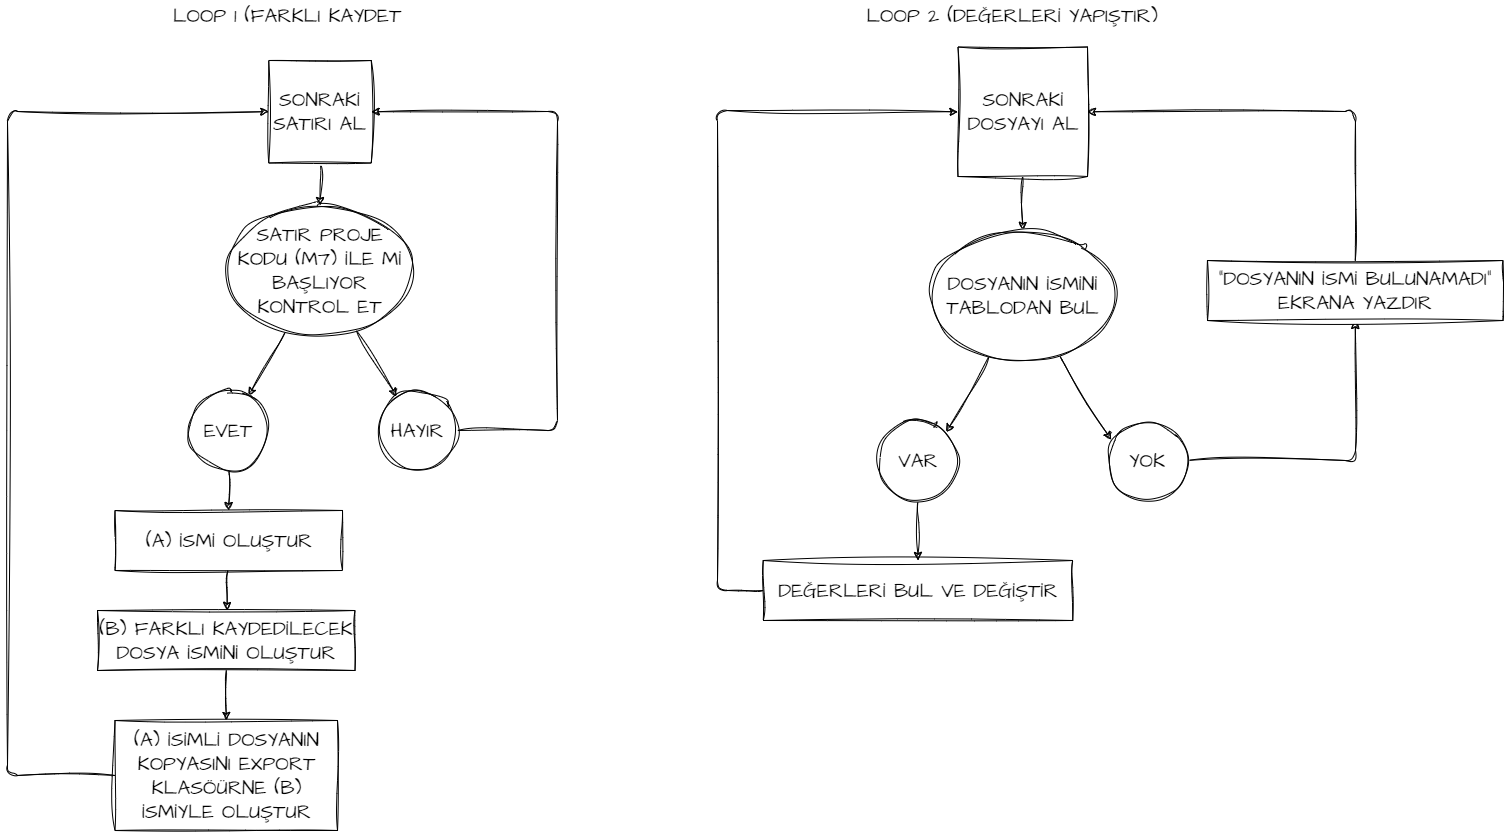

The diagram above was exported from draw.io. Its source (the exported page's mxGraphModel, read from the mxfile embedded in the PNG):
<mxGraphModel dx="1666" dy="1403" grid="1" gridSize="10" guides="1" tooltips="1" connect="1" arrows="1" fold="1" page="1" pageScale="1" pageWidth="850" pageHeight="1100" background="none" math="0" shadow="1">
  <root>
    <mxCell id="0" />
    <mxCell id="1" parent="0" />
    <mxCell id="6" value="" style="edgeStyle=none;hachureGap=4;html=1;fontFamily=Architects Daughter;fontSource=https%3A%2F%2Ffonts.googleapis.com%2Fcss%3Ffamily%3DArchitects%2BDaughter;fontSize=16;entryX=0.5;entryY=0;entryDx=0;entryDy=0;sketch=1;curveFitting=1;jiggle=2;" parent="1" source="12" target="19" edge="1">
      <mxGeometry relative="1" as="geometry">
        <mxPoint x="484.0277777777777" y="260" as="sourcePoint" />
        <mxPoint x="401.25346153846147" y="610" as="targetPoint" />
      </mxGeometry>
    </mxCell>
    <mxCell id="10" value="" style="edgeStyle=none;hachureGap=4;html=1;fontFamily=Architects Daughter;fontSource=https%3A%2F%2Ffonts.googleapis.com%2Fcss%3Ffamily%3DArchitects%2BDaughter;fontSize=16;exitX=0.5;exitY=1;exitDx=0;exitDy=0;sketch=1;curveFitting=1;jiggle=2;" parent="1" source="17" target="9" edge="1">
      <mxGeometry relative="1" as="geometry">
        <mxPoint x="492.5" y="260" as="sourcePoint" />
      </mxGeometry>
    </mxCell>
    <mxCell id="13" value="" style="edgeStyle=none;hachureGap=4;html=1;fontFamily=Architects Daughter;fontSource=https%3A%2F%2Ffonts.googleapis.com%2Fcss%3Ffamily%3DArchitects%2BDaughter;fontSize=16;sketch=1;curveFitting=1;jiggle=2;" parent="1" source="9" target="12" edge="1">
      <mxGeometry relative="1" as="geometry" />
    </mxCell>
    <mxCell id="15" value="" style="edgeStyle=none;hachureGap=4;html=1;fontFamily=Architects Daughter;fontSource=https%3A%2F%2Ffonts.googleapis.com%2Fcss%3Ffamily%3DArchitects%2BDaughter;fontSize=16;sketch=1;curveFitting=1;jiggle=2;" parent="1" source="9" target="14" edge="1">
      <mxGeometry relative="1" as="geometry" />
    </mxCell>
    <mxCell id="9" value="SATIR PROJE KODU (M7) İLE Mİ BAŞLIYOR KONTROL ET" style="ellipse;whiteSpace=wrap;html=1;fontSize=20;fontFamily=Architects Daughter;hachureGap=4;fontSource=https%3A%2F%2Ffonts.googleapis.com%2Fcss%3Ffamily%3DArchitects%2BDaughter;sketch=1;curveFitting=1;jiggle=2;" parent="1" vertex="1">
      <mxGeometry x="400" y="295" width="185" height="130" as="geometry" />
    </mxCell>
    <mxCell id="12" value="EVET" style="ellipse;whiteSpace=wrap;html=1;fontSize=20;fontFamily=Architects Daughter;hachureGap=4;fontSource=https%3A%2F%2Ffonts.googleapis.com%2Fcss%3Ffamily%3DArchitects%2BDaughter;sketch=1;curveFitting=1;jiggle=2;" parent="1" vertex="1">
      <mxGeometry x="361.25" y="480" width="80" height="80" as="geometry" />
    </mxCell>
    <mxCell id="18" style="edgeStyle=none;hachureGap=4;html=1;entryX=1;entryY=0.5;entryDx=0;entryDy=0;fontFamily=Architects Daughter;fontSource=https%3A%2F%2Ffonts.googleapis.com%2Fcss%3Ffamily%3DArchitects%2BDaughter;fontSize=16;sketch=1;curveFitting=1;jiggle=2;" parent="1" source="14" target="17" edge="1">
      <mxGeometry relative="1" as="geometry">
        <Array as="points">
          <mxPoint x="730" y="520" />
          <mxPoint x="730" y="201" />
        </Array>
      </mxGeometry>
    </mxCell>
    <mxCell id="14" value="HAYIR" style="ellipse;whiteSpace=wrap;html=1;fontSize=20;fontFamily=Architects Daughter;hachureGap=4;fontSource=https%3A%2F%2Ffonts.googleapis.com%2Fcss%3Ffamily%3DArchitects%2BDaughter;sketch=1;curveFitting=1;jiggle=2;" parent="1" vertex="1">
      <mxGeometry x="550" y="480" width="80" height="80" as="geometry" />
    </mxCell>
    <mxCell id="17" value="SONRAKİ SATIRI AL" style="whiteSpace=wrap;html=1;aspect=fixed;hachureGap=4;fontFamily=Architects Daughter;fontSource=https%3A%2F%2Ffonts.googleapis.com%2Fcss%3Ffamily%3DArchitects%2BDaughter;fontSize=20;sketch=1;curveFitting=1;jiggle=2;" parent="1" vertex="1">
      <mxGeometry x="441.25" y="150" width="102.5" height="102.5" as="geometry" />
    </mxCell>
    <mxCell id="26" value="" style="edgeStyle=none;hachureGap=4;html=1;fontFamily=Architects Daughter;fontSource=https%3A%2F%2Ffonts.googleapis.com%2Fcss%3Ffamily%3DArchitects%2BDaughter;fontSize=16;sketch=1;curveFitting=1;jiggle=2;" parent="1" source="19" target="25" edge="1">
      <mxGeometry relative="1" as="geometry" />
    </mxCell>
    <mxCell id="19" value="(A) İSMİ OLUŞTUR" style="rounded=0;whiteSpace=wrap;html=1;hachureGap=4;fontFamily=Architects Daughter;fontSource=https%3A%2F%2Ffonts.googleapis.com%2Fcss%3Ffamily%3DArchitects%2BDaughter;fontSize=20;sketch=1;curveFitting=1;jiggle=2;" parent="1" vertex="1">
      <mxGeometry x="287.5" y="600" width="227.5" height="60" as="geometry" />
    </mxCell>
    <mxCell id="28" value="" style="edgeStyle=none;hachureGap=4;html=1;fontFamily=Architects Daughter;fontSource=https%3A%2F%2Ffonts.googleapis.com%2Fcss%3Ffamily%3DArchitects%2BDaughter;fontSize=16;sketch=1;curveFitting=1;jiggle=2;" parent="1" source="25" target="27" edge="1">
      <mxGeometry relative="1" as="geometry" />
    </mxCell>
    <mxCell id="25" value="(B) FARKLI KAYDEDİLECEK DOSYA İSMİNİ OLUŞTUR" style="whiteSpace=wrap;html=1;fontSize=20;fontFamily=Architects Daughter;rounded=0;hachureGap=4;fontSource=https%3A%2F%2Ffonts.googleapis.com%2Fcss%3Ffamily%3DArchitects%2BDaughter;sketch=1;curveFitting=1;jiggle=2;" parent="1" vertex="1">
      <mxGeometry x="270" y="700" width="257.5" height="60" as="geometry" />
    </mxCell>
    <mxCell id="30" style="edgeStyle=none;hachureGap=4;html=1;entryX=0;entryY=0.5;entryDx=0;entryDy=0;fontFamily=Architects Daughter;fontSource=https%3A%2F%2Ffonts.googleapis.com%2Fcss%3Ffamily%3DArchitects%2BDaughter;fontSize=16;sketch=1;curveFitting=1;jiggle=2;" parent="1" source="27" target="17" edge="1">
      <mxGeometry relative="1" as="geometry">
        <Array as="points">
          <mxPoint x="180" y="865" />
          <mxPoint x="180" y="201" />
        </Array>
      </mxGeometry>
    </mxCell>
    <mxCell id="27" value="(A) İSİMLİ DOSYANIN KOPYASINI EXPORT KLASÖÜRNE (B) İSMİYLE OLUŞTUR" style="whiteSpace=wrap;html=1;fontSize=20;fontFamily=Architects Daughter;rounded=0;hachureGap=4;fontSource=https%3A%2F%2Ffonts.googleapis.com%2Fcss%3Ffamily%3DArchitects%2BDaughter;sketch=1;curveFitting=1;jiggle=2;" parent="1" vertex="1">
      <mxGeometry x="287.5" y="810" width="222.5" height="110" as="geometry" />
    </mxCell>
    <mxCell id="31" value="LOOP 1 (FARKLI KAYDET" style="text;html=1;strokeColor=none;fillColor=none;align=center;verticalAlign=middle;whiteSpace=wrap;rounded=0;hachureGap=4;fontFamily=Architects Daughter;fontSource=https%3A%2F%2Ffonts.googleapis.com%2Fcss%3Ffamily%3DArchitects%2BDaughter;fontSize=20;sketch=1;curveFitting=1;jiggle=2;" parent="1" vertex="1">
      <mxGeometry x="320" y="90" width="280" height="30" as="geometry" />
    </mxCell>
    <mxCell id="32" value="LOOP 2 (DEĞERLERİ YAPIŞTIR)" style="text;html=1;strokeColor=none;fillColor=none;align=center;verticalAlign=middle;whiteSpace=wrap;rounded=0;hachureGap=4;fontFamily=Architects Daughter;fontSource=https%3A%2F%2Ffonts.googleapis.com%2Fcss%3Ffamily%3DArchitects%2BDaughter;fontSize=20;sketch=1;curveFitting=1;jiggle=2;" parent="1" vertex="1">
      <mxGeometry x="1010" y="90" width="350" height="30" as="geometry" />
    </mxCell>
    <mxCell id="35" style="edgeStyle=none;hachureGap=4;html=1;entryX=0.5;entryY=0;entryDx=0;entryDy=0;fontFamily=Architects Daughter;fontSource=https%3A%2F%2Ffonts.googleapis.com%2Fcss%3Ffamily%3DArchitects%2BDaughter;fontSize=16;sketch=1;curveFitting=1;jiggle=2;" parent="1" source="33" target="34" edge="1">
      <mxGeometry relative="1" as="geometry" />
    </mxCell>
    <mxCell id="33" value="SONRAKİ DOSYAYI AL" style="whiteSpace=wrap;html=1;aspect=fixed;hachureGap=4;fontFamily=Architects Daughter;fontSource=https%3A%2F%2Ffonts.googleapis.com%2Fcss%3Ffamily%3DArchitects%2BDaughter;fontSize=20;sketch=1;curveFitting=1;jiggle=2;" parent="1" vertex="1">
      <mxGeometry x="1130.5" y="136.5" width="129.5" height="129.5" as="geometry" />
    </mxCell>
    <mxCell id="37" value="" style="edgeStyle=none;hachureGap=4;html=1;fontFamily=Architects Daughter;fontSource=https%3A%2F%2Ffonts.googleapis.com%2Fcss%3Ffamily%3DArchitects%2BDaughter;fontSize=16;exitX=0.5;exitY=1;exitDx=0;exitDy=0;sketch=1;curveFitting=1;jiggle=2;" parent="1" source="43" target="36" edge="1">
      <mxGeometry relative="1" as="geometry" />
    </mxCell>
    <mxCell id="41" style="edgeStyle=none;hachureGap=4;html=1;fontFamily=Architects Daughter;fontSource=https%3A%2F%2Ffonts.googleapis.com%2Fcss%3Ffamily%3DArchitects%2BDaughter;fontSize=16;entryX=1;entryY=0;entryDx=0;entryDy=0;sketch=1;curveFitting=1;jiggle=2;" parent="1" source="34" target="43" edge="1">
      <mxGeometry relative="1" as="geometry">
        <mxPoint x="1120" y="520" as="targetPoint" />
      </mxGeometry>
    </mxCell>
    <mxCell id="45" style="edgeStyle=none;hachureGap=4;html=1;entryX=0.046;entryY=0.243;entryDx=0;entryDy=0;entryPerimeter=0;fontFamily=Architects Daughter;fontSource=https%3A%2F%2Ffonts.googleapis.com%2Fcss%3Ffamily%3DArchitects%2BDaughter;fontSize=16;sketch=1;curveFitting=1;jiggle=2;" parent="1" source="34" target="44" edge="1">
      <mxGeometry relative="1" as="geometry" />
    </mxCell>
    <mxCell id="34" value="DOSYANIN İSMİNİ TABLODAN BUL" style="ellipse;whiteSpace=wrap;html=1;fontSize=20;fontFamily=Architects Daughter;hachureGap=4;fontSource=https%3A%2F%2Ffonts.googleapis.com%2Fcss%3Ffamily%3DArchitects%2BDaughter;sketch=1;curveFitting=1;jiggle=2;" parent="1" vertex="1">
      <mxGeometry x="1102.75" y="320" width="185" height="130" as="geometry" />
    </mxCell>
    <mxCell id="36" value="DEĞERLERİ BUL VE DEĞİŞTİR" style="whiteSpace=wrap;html=1;fontSize=20;fontFamily=Architects Daughter;hachureGap=4;fontSource=https%3A%2F%2Ffonts.googleapis.com%2Fcss%3Ffamily%3DArchitects%2BDaughter;sketch=1;curveFitting=1;jiggle=2;" parent="1" vertex="1">
      <mxGeometry x="935.75" y="650" width="309.5" height="60" as="geometry" />
    </mxCell>
    <mxCell id="39" style="edgeStyle=none;hachureGap=4;html=1;entryX=0;entryY=0.5;entryDx=0;entryDy=0;fontFamily=Architects Daughter;fontSource=https%3A%2F%2Ffonts.googleapis.com%2Fcss%3Ffamily%3DArchitects%2BDaughter;fontSize=16;sketch=1;curveFitting=1;jiggle=2;" parent="1" source="36" target="33" edge="1">
      <mxGeometry relative="1" as="geometry">
        <mxPoint x="1225.7743161094231" y="500" as="sourcePoint" />
        <mxPoint x="1259.9999999999995" y="201.25" as="targetPoint" />
        <Array as="points">
          <mxPoint x="890" y="680" />
          <mxPoint x="890" y="200" />
        </Array>
      </mxGeometry>
    </mxCell>
    <mxCell id="43" value="VAR" style="ellipse;whiteSpace=wrap;html=1;aspect=fixed;hachureGap=4;fontFamily=Architects Daughter;fontSource=https%3A%2F%2Ffonts.googleapis.com%2Fcss%3Ffamily%3DArchitects%2BDaughter;fontSize=20;sketch=1;curveFitting=1;jiggle=2;" parent="1" vertex="1">
      <mxGeometry x="1050.5" y="510" width="80" height="80" as="geometry" />
    </mxCell>
    <mxCell id="50" value="" style="edgeStyle=none;hachureGap=4;html=1;fontFamily=Architects Daughter;fontSource=https%3A%2F%2Ffonts.googleapis.com%2Fcss%3Ffamily%3DArchitects%2BDaughter;fontSize=16;sketch=1;curveFitting=1;jiggle=2;" parent="1" source="44" target="49" edge="1">
      <mxGeometry relative="1" as="geometry">
        <Array as="points">
          <mxPoint x="1528" y="550" />
        </Array>
      </mxGeometry>
    </mxCell>
    <mxCell id="44" value="YOK" style="ellipse;whiteSpace=wrap;html=1;aspect=fixed;hachureGap=4;fontFamily=Architects Daughter;fontSource=https%3A%2F%2Ffonts.googleapis.com%2Fcss%3Ffamily%3DArchitects%2BDaughter;fontSize=20;sketch=1;curveFitting=1;jiggle=2;" parent="1" vertex="1">
      <mxGeometry x="1280" y="510" width="80" height="80" as="geometry" />
    </mxCell>
    <mxCell id="48" style="edgeStyle=none;hachureGap=4;html=1;entryX=1;entryY=0.5;entryDx=0;entryDy=0;fontFamily=Architects Daughter;fontSource=https%3A%2F%2Ffonts.googleapis.com%2Fcss%3Ffamily%3DArchitects%2BDaughter;fontSize=16;exitX=0.5;exitY=0;exitDx=0;exitDy=0;sketch=1;curveFitting=1;jiggle=2;" parent="1" source="49" target="33" edge="1">
      <mxGeometry relative="1" as="geometry">
        <mxPoint x="1393.2081829831304" y="510.5808267256191" as="sourcePoint" />
        <mxPoint x="1339.9999999999995" y="201.25" as="targetPoint" />
        <Array as="points">
          <mxPoint x="1528" y="201" />
        </Array>
      </mxGeometry>
    </mxCell>
    <mxCell id="49" value="&quot;DOSYANIN İSMİ BULUNAMADI&quot; EKRANA YAZDIR" style="whiteSpace=wrap;html=1;fontSize=20;fontFamily=Architects Daughter;hachureGap=4;fontSource=https%3A%2F%2Ffonts.googleapis.com%2Fcss%3Ffamily%3DArchitects%2BDaughter;sketch=1;curveFitting=1;jiggle=2;" parent="1" vertex="1">
      <mxGeometry x="1380" y="350" width="295.5" height="60" as="geometry" />
    </mxCell>
  </root>
</mxGraphModel>